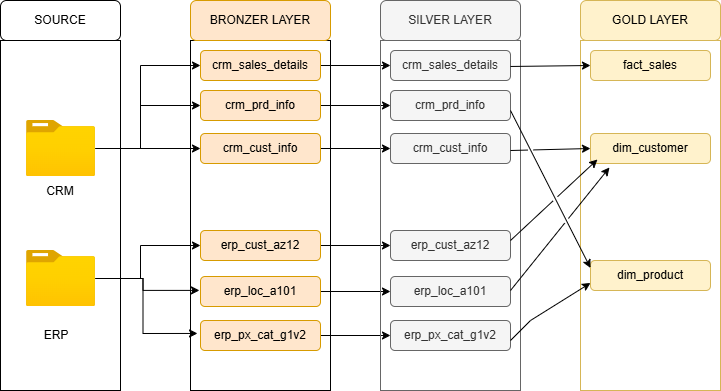

The diagram above was exported from draw.io. Its source (the exported page's mxGraphModel, read from the mxfile embedded in the PNG):
<mxGraphModel dx="872" dy="529" grid="1" gridSize="10" guides="1" tooltips="1" connect="1" arrows="1" fold="1" page="1" pageScale="1" pageWidth="850" pageHeight="1100" math="0" shadow="0">
  <root>
    <mxCell id="0" />
    <mxCell id="1" parent="0" />
    <mxCell id="uXHNSnoNZ9MRdG51h_EZ-1" value="" style="rounded=0;whiteSpace=wrap;html=1;gradientColor=none;fillColor=none;" parent="1" vertex="1">
      <mxGeometry x="50" y="170" width="120" height="350" as="geometry" />
    </mxCell>
    <mxCell id="uXHNSnoNZ9MRdG51h_EZ-2" value="SOURCE" style="rounded=1;whiteSpace=wrap;html=1;fillColor=none;" parent="1" vertex="1">
      <mxGeometry x="50" y="130" width="120" height="40" as="geometry" />
    </mxCell>
    <mxCell id="uXHNSnoNZ9MRdG51h_EZ-3" value="" style="rounded=0;whiteSpace=wrap;html=1;gradientColor=none;fillColor=none;" parent="1" vertex="1">
      <mxGeometry x="240" y="170" width="140" height="350" as="geometry" />
    </mxCell>
    <mxCell id="uXHNSnoNZ9MRdG51h_EZ-4" value="BRONZER LAYER" style="rounded=1;whiteSpace=wrap;html=1;fillColor=#ffe6cc;strokeColor=#d79b00;" parent="1" vertex="1">
      <mxGeometry x="240" y="130" width="140" height="40" as="geometry" />
    </mxCell>
    <mxCell id="uXHNSnoNZ9MRdG51h_EZ-16" style="edgeStyle=orthogonalEdgeStyle;rounded=0;orthogonalLoop=1;jettySize=auto;html=1;entryX=0;entryY=0.5;entryDx=0;entryDy=0;" parent="1" source="uXHNSnoNZ9MRdG51h_EZ-5" target="uXHNSnoNZ9MRdG51h_EZ-9" edge="1">
      <mxGeometry relative="1" as="geometry">
        <Array as="points">
          <mxPoint x="190" y="278" />
          <mxPoint x="190" y="195" />
        </Array>
      </mxGeometry>
    </mxCell>
    <mxCell id="uXHNSnoNZ9MRdG51h_EZ-17" style="edgeStyle=orthogonalEdgeStyle;rounded=0;orthogonalLoop=1;jettySize=auto;html=1;entryX=0;entryY=0.5;entryDx=0;entryDy=0;" parent="1" source="uXHNSnoNZ9MRdG51h_EZ-5" target="uXHNSnoNZ9MRdG51h_EZ-11" edge="1">
      <mxGeometry relative="1" as="geometry">
        <Array as="points">
          <mxPoint x="190" y="278" />
          <mxPoint x="190" y="235" />
        </Array>
      </mxGeometry>
    </mxCell>
    <mxCell id="uXHNSnoNZ9MRdG51h_EZ-18" style="edgeStyle=orthogonalEdgeStyle;rounded=0;orthogonalLoop=1;jettySize=auto;html=1;" parent="1" source="uXHNSnoNZ9MRdG51h_EZ-5" target="uXHNSnoNZ9MRdG51h_EZ-10" edge="1">
      <mxGeometry relative="1" as="geometry" />
    </mxCell>
    <mxCell id="uXHNSnoNZ9MRdG51h_EZ-5" value="" style="image;aspect=fixed;html=1;points=[];align=center;fontSize=12;image=img/lib/azure2/general/Folder_Blank.svg;" parent="1" vertex="1">
      <mxGeometry x="76" y="250" width="69" height="56.00000000000001" as="geometry" />
    </mxCell>
    <mxCell id="uXHNSnoNZ9MRdG51h_EZ-19" style="edgeStyle=orthogonalEdgeStyle;rounded=0;orthogonalLoop=1;jettySize=auto;html=1;" parent="1" source="uXHNSnoNZ9MRdG51h_EZ-6" target="uXHNSnoNZ9MRdG51h_EZ-14" edge="1">
      <mxGeometry relative="1" as="geometry">
        <Array as="points">
          <mxPoint x="190" y="408" />
          <mxPoint x="190" y="375" />
        </Array>
      </mxGeometry>
    </mxCell>
    <mxCell id="uXHNSnoNZ9MRdG51h_EZ-6" value="" style="image;aspect=fixed;html=1;points=[];align=center;fontSize=12;image=img/lib/azure2/general/Folder_Blank.svg;" parent="1" vertex="1">
      <mxGeometry x="76" y="380" width="69" height="56.00000000000001" as="geometry" />
    </mxCell>
    <mxCell id="uXHNSnoNZ9MRdG51h_EZ-7" value="CRM" style="text;html=1;whiteSpace=wrap;strokeColor=none;fillColor=none;align=center;verticalAlign=middle;rounded=0;" parent="1" vertex="1">
      <mxGeometry x="80" y="306" width="60" height="30" as="geometry" />
    </mxCell>
    <mxCell id="uXHNSnoNZ9MRdG51h_EZ-8" value="ERP" style="text;html=1;whiteSpace=wrap;strokeColor=none;fillColor=none;align=center;verticalAlign=middle;rounded=0;" parent="1" vertex="1">
      <mxGeometry x="76" y="450" width="60" height="30" as="geometry" />
    </mxCell>
    <mxCell id="n4Rp3qyCi6nQQD00XcWm-10" style="edgeStyle=orthogonalEdgeStyle;rounded=0;orthogonalLoop=1;jettySize=auto;html=1;exitX=1;exitY=0.5;exitDx=0;exitDy=0;" parent="1" source="uXHNSnoNZ9MRdG51h_EZ-9" target="n4Rp3qyCi6nQQD00XcWm-3" edge="1">
      <mxGeometry relative="1" as="geometry" />
    </mxCell>
    <mxCell id="uXHNSnoNZ9MRdG51h_EZ-9" value="crm_sales_details" style="rounded=1;whiteSpace=wrap;html=1;fillColor=#ffe6cc;strokeColor=#d79b00;" parent="1" vertex="1">
      <mxGeometry x="250" y="180" width="120" height="30" as="geometry" />
    </mxCell>
    <mxCell id="n4Rp3qyCi6nQQD00XcWm-12" style="edgeStyle=orthogonalEdgeStyle;rounded=0;orthogonalLoop=1;jettySize=auto;html=1;exitX=1;exitY=0.5;exitDx=0;exitDy=0;" parent="1" source="uXHNSnoNZ9MRdG51h_EZ-10" target="n4Rp3qyCi6nQQD00XcWm-4" edge="1">
      <mxGeometry relative="1" as="geometry" />
    </mxCell>
    <mxCell id="uXHNSnoNZ9MRdG51h_EZ-10" value="crm_cust_info" style="rounded=1;whiteSpace=wrap;html=1;fillColor=#ffe6cc;strokeColor=#d79b00;" parent="1" vertex="1">
      <mxGeometry x="250" y="263" width="120" height="30" as="geometry" />
    </mxCell>
    <mxCell id="n4Rp3qyCi6nQQD00XcWm-11" style="edgeStyle=orthogonalEdgeStyle;rounded=0;orthogonalLoop=1;jettySize=auto;html=1;exitX=1;exitY=0.5;exitDx=0;exitDy=0;" parent="1" source="uXHNSnoNZ9MRdG51h_EZ-11" target="n4Rp3qyCi6nQQD00XcWm-5" edge="1">
      <mxGeometry relative="1" as="geometry" />
    </mxCell>
    <mxCell id="uXHNSnoNZ9MRdG51h_EZ-11" value="crm_prd_info" style="rounded=1;whiteSpace=wrap;html=1;fillColor=#ffe6cc;strokeColor=#d79b00;" parent="1" vertex="1">
      <mxGeometry x="250" y="220" width="120" height="30" as="geometry" />
    </mxCell>
    <mxCell id="n4Rp3qyCi6nQQD00XcWm-14" style="edgeStyle=orthogonalEdgeStyle;rounded=0;orthogonalLoop=1;jettySize=auto;html=1;exitX=1;exitY=0.5;exitDx=0;exitDy=0;" parent="1" source="uXHNSnoNZ9MRdG51h_EZ-12" target="n4Rp3qyCi6nQQD00XcWm-6" edge="1">
      <mxGeometry relative="1" as="geometry" />
    </mxCell>
    <mxCell id="uXHNSnoNZ9MRdG51h_EZ-12" value="erp_loc_a101" style="rounded=1;whiteSpace=wrap;html=1;fillColor=#ffe6cc;strokeColor=#d79b00;" parent="1" vertex="1">
      <mxGeometry x="250" y="406" width="120" height="30" as="geometry" />
    </mxCell>
    <mxCell id="n4Rp3qyCi6nQQD00XcWm-15" style="edgeStyle=orthogonalEdgeStyle;rounded=0;orthogonalLoop=1;jettySize=auto;html=1;exitX=1;exitY=0.5;exitDx=0;exitDy=0;" parent="1" source="uXHNSnoNZ9MRdG51h_EZ-13" target="n4Rp3qyCi6nQQD00XcWm-7" edge="1">
      <mxGeometry relative="1" as="geometry" />
    </mxCell>
    <mxCell id="uXHNSnoNZ9MRdG51h_EZ-13" value="erp_px_cat_g1v2" style="rounded=1;whiteSpace=wrap;html=1;fillColor=#ffe6cc;strokeColor=#d79b00;" parent="1" vertex="1">
      <mxGeometry x="250" y="450" width="120" height="30" as="geometry" />
    </mxCell>
    <mxCell id="n4Rp3qyCi6nQQD00XcWm-13" style="edgeStyle=orthogonalEdgeStyle;rounded=0;orthogonalLoop=1;jettySize=auto;html=1;exitX=1;exitY=0.5;exitDx=0;exitDy=0;" parent="1" source="uXHNSnoNZ9MRdG51h_EZ-14" target="n4Rp3qyCi6nQQD00XcWm-8" edge="1">
      <mxGeometry relative="1" as="geometry" />
    </mxCell>
    <mxCell id="uXHNSnoNZ9MRdG51h_EZ-14" value="erp_cust_az12" style="rounded=1;whiteSpace=wrap;html=1;fillColor=#ffe6cc;strokeColor=#d79b00;" parent="1" vertex="1">
      <mxGeometry x="250" y="360" width="120" height="30" as="geometry" />
    </mxCell>
    <mxCell id="uXHNSnoNZ9MRdG51h_EZ-15" style="edgeStyle=orthogonalEdgeStyle;rounded=0;orthogonalLoop=1;jettySize=auto;html=1;exitX=0.5;exitY=1;exitDx=0;exitDy=0;" parent="1" source="uXHNSnoNZ9MRdG51h_EZ-12" target="uXHNSnoNZ9MRdG51h_EZ-12" edge="1">
      <mxGeometry relative="1" as="geometry" />
    </mxCell>
    <mxCell id="uXHNSnoNZ9MRdG51h_EZ-21" style="edgeStyle=orthogonalEdgeStyle;rounded=0;orthogonalLoop=1;jettySize=auto;html=1;entryX=0.064;entryY=0.714;entryDx=0;entryDy=0;entryPerimeter=0;" parent="1" source="uXHNSnoNZ9MRdG51h_EZ-6" target="uXHNSnoNZ9MRdG51h_EZ-3" edge="1">
      <mxGeometry relative="1" as="geometry" />
    </mxCell>
    <mxCell id="uXHNSnoNZ9MRdG51h_EZ-22" style="edgeStyle=orthogonalEdgeStyle;rounded=0;orthogonalLoop=1;jettySize=auto;html=1;entryX=0.05;entryY=0.837;entryDx=0;entryDy=0;entryPerimeter=0;" parent="1" source="uXHNSnoNZ9MRdG51h_EZ-6" target="uXHNSnoNZ9MRdG51h_EZ-3" edge="1">
      <mxGeometry relative="1" as="geometry" />
    </mxCell>
    <mxCell id="n4Rp3qyCi6nQQD00XcWm-1" value="" style="rounded=0;whiteSpace=wrap;html=1;fillColor=none;fontColor=#333333;strokeColor=#666666;" parent="1" vertex="1">
      <mxGeometry x="430" y="170" width="140" height="350" as="geometry" />
    </mxCell>
    <mxCell id="n4Rp3qyCi6nQQD00XcWm-2" value="SILVER LAYER" style="rounded=1;whiteSpace=wrap;html=1;fillColor=#f5f5f5;strokeColor=#666666;fontColor=#333333;" parent="1" vertex="1">
      <mxGeometry x="430" y="130" width="140" height="40" as="geometry" />
    </mxCell>
    <mxCell id="n4Rp3qyCi6nQQD00XcWm-3" value="crm_sales_details" style="rounded=1;whiteSpace=wrap;html=1;fillColor=#f5f5f5;strokeColor=#666666;fontColor=#333333;" parent="1" vertex="1">
      <mxGeometry x="440" y="180" width="120" height="30" as="geometry" />
    </mxCell>
    <mxCell id="n4Rp3qyCi6nQQD00XcWm-4" value="crm_cust_info" style="rounded=1;whiteSpace=wrap;html=1;fillColor=#f5f5f5;strokeColor=#666666;fontColor=#333333;" parent="1" vertex="1">
      <mxGeometry x="440" y="263" width="120" height="30" as="geometry" />
    </mxCell>
    <mxCell id="n4Rp3qyCi6nQQD00XcWm-5" value="crm_prd_info" style="rounded=1;whiteSpace=wrap;html=1;fillColor=#f5f5f5;strokeColor=#666666;fontColor=#333333;" parent="1" vertex="1">
      <mxGeometry x="440" y="220" width="120" height="30" as="geometry" />
    </mxCell>
    <mxCell id="n4Rp3qyCi6nQQD00XcWm-6" value="erp_loc_a101" style="rounded=1;whiteSpace=wrap;html=1;fillColor=#f5f5f5;strokeColor=#666666;fontColor=#333333;" parent="1" vertex="1">
      <mxGeometry x="440" y="406" width="120" height="30" as="geometry" />
    </mxCell>
    <mxCell id="n4Rp3qyCi6nQQD00XcWm-7" value="erp_px_cat_g1v2" style="rounded=1;whiteSpace=wrap;html=1;fillColor=#f5f5f5;strokeColor=#666666;fontColor=#333333;" parent="1" vertex="1">
      <mxGeometry x="440" y="450" width="120" height="30" as="geometry" />
    </mxCell>
    <mxCell id="n4Rp3qyCi6nQQD00XcWm-8" value="erp_cust_az12" style="rounded=1;whiteSpace=wrap;html=1;fillColor=#f5f5f5;strokeColor=#666666;fontColor=#333333;" parent="1" vertex="1">
      <mxGeometry x="440" y="360" width="120" height="30" as="geometry" />
    </mxCell>
    <mxCell id="n4Rp3qyCi6nQQD00XcWm-9" style="edgeStyle=orthogonalEdgeStyle;rounded=0;orthogonalLoop=1;jettySize=auto;html=1;exitX=0.5;exitY=1;exitDx=0;exitDy=0;fillColor=#f5f5f5;strokeColor=#666666;jumpStyle=gap;" parent="1" source="n4Rp3qyCi6nQQD00XcWm-6" target="n4Rp3qyCi6nQQD00XcWm-6" edge="1">
      <mxGeometry relative="1" as="geometry" />
    </mxCell>
    <mxCell id="8fvgTuCy_zSYDSg9HDjQ-1" value="" style="rounded=0;whiteSpace=wrap;html=1;fillColor=none;strokeColor=#d6b656;" parent="1" vertex="1">
      <mxGeometry x="630" y="170" width="140" height="350" as="geometry" />
    </mxCell>
    <mxCell id="8fvgTuCy_zSYDSg9HDjQ-2" value="GOLD LAYER" style="rounded=1;whiteSpace=wrap;html=1;fillColor=#fff2cc;strokeColor=#d6b656;" parent="1" vertex="1">
      <mxGeometry x="630" y="130" width="140" height="40" as="geometry" />
    </mxCell>
    <mxCell id="8fvgTuCy_zSYDSg9HDjQ-3" value="fact_sales" style="rounded=1;whiteSpace=wrap;html=1;fillColor=#fff2cc;strokeColor=#d6b656;" parent="1" vertex="1">
      <mxGeometry x="640" y="180" width="120" height="30" as="geometry" />
    </mxCell>
    <mxCell id="8fvgTuCy_zSYDSg9HDjQ-4" value="dim_customer" style="rounded=1;whiteSpace=wrap;html=1;fillColor=#fff2cc;strokeColor=#d6b656;" parent="1" vertex="1">
      <mxGeometry x="640" y="263" width="120" height="30" as="geometry" />
    </mxCell>
    <mxCell id="8fvgTuCy_zSYDSg9HDjQ-5" value="dim_product" style="rounded=1;whiteSpace=wrap;html=1;fillColor=#fff2cc;strokeColor=#d6b656;" parent="1" vertex="1">
      <mxGeometry x="640" y="390" width="120" height="30" as="geometry" />
    </mxCell>
    <mxCell id="8fvgTuCy_zSYDSg9HDjQ-9" style="edgeStyle=orthogonalEdgeStyle;rounded=0;orthogonalLoop=1;jettySize=auto;html=1;exitX=0.5;exitY=1;exitDx=0;exitDy=0;fillColor=#fff2cc;strokeColor=#d6b656;" parent="1" edge="1">
      <mxGeometry relative="1" as="geometry">
        <mxPoint x="700" y="436" as="sourcePoint" />
        <mxPoint x="700" y="436" as="targetPoint" />
      </mxGeometry>
    </mxCell>
    <mxCell id="8fvgTuCy_zSYDSg9HDjQ-17" value="" style="endArrow=classic;html=1;rounded=0;exitX=0.957;exitY=0.077;exitDx=0;exitDy=0;exitPerimeter=0;entryX=0;entryY=0.5;entryDx=0;entryDy=0;" parent="1" target="8fvgTuCy_zSYDSg9HDjQ-3" edge="1">
      <mxGeometry width="50" height="50" relative="1" as="geometry">
        <mxPoint x="560" y="195.97000000000006" as="sourcePoint" />
        <mxPoint x="636.02" y="194.02" as="targetPoint" />
      </mxGeometry>
    </mxCell>
    <mxCell id="8fvgTuCy_zSYDSg9HDjQ-18" value="" style="endArrow=classic;html=1;rounded=0;entryX=0;entryY=0.25;entryDx=0;entryDy=0;jumpStyle=gap;" parent="1" target="8fvgTuCy_zSYDSg9HDjQ-5" edge="1">
      <mxGeometry width="50" height="50" relative="1" as="geometry">
        <mxPoint x="560" y="240" as="sourcePoint" />
        <mxPoint x="610" y="190" as="targetPoint" />
      </mxGeometry>
    </mxCell>
    <mxCell id="8fvgTuCy_zSYDSg9HDjQ-19" value="" style="endArrow=classic;html=1;rounded=0;entryX=0;entryY=0.5;entryDx=0;entryDy=0;jumpStyle=gap;" parent="1" target="8fvgTuCy_zSYDSg9HDjQ-4" edge="1">
      <mxGeometry width="50" height="50" relative="1" as="geometry">
        <mxPoint x="560" y="280" as="sourcePoint" />
        <mxPoint x="610" y="230" as="targetPoint" />
      </mxGeometry>
    </mxCell>
    <mxCell id="8fvgTuCy_zSYDSg9HDjQ-20" value="" style="endArrow=classic;html=1;rounded=0;entryX=0.058;entryY=0.867;entryDx=0;entryDy=0;entryPerimeter=0;jumpStyle=gap;" parent="1" target="8fvgTuCy_zSYDSg9HDjQ-4" edge="1">
      <mxGeometry width="50" height="50" relative="1" as="geometry">
        <mxPoint x="560" y="370" as="sourcePoint" />
        <mxPoint x="610" y="320" as="targetPoint" />
      </mxGeometry>
    </mxCell>
    <mxCell id="8fvgTuCy_zSYDSg9HDjQ-21" value="" style="endArrow=classic;html=1;rounded=0;entryX=0.158;entryY=1.133;entryDx=0;entryDy=0;entryPerimeter=0;jumpStyle=gap;" parent="1" target="8fvgTuCy_zSYDSg9HDjQ-4" edge="1">
      <mxGeometry width="50" height="50" relative="1" as="geometry">
        <mxPoint x="560" y="420" as="sourcePoint" />
        <mxPoint x="610" y="370" as="targetPoint" />
      </mxGeometry>
    </mxCell>
    <mxCell id="8fvgTuCy_zSYDSg9HDjQ-22" value="" style="endArrow=classic;html=1;rounded=0;entryX=0;entryY=0.75;entryDx=0;entryDy=0;jumpStyle=gap;" parent="1" target="8fvgTuCy_zSYDSg9HDjQ-5" edge="1">
      <mxGeometry width="50" height="50" relative="1" as="geometry">
        <mxPoint x="560" y="470" as="sourcePoint" />
        <mxPoint x="610" y="420" as="targetPoint" />
        <Array as="points">
          <mxPoint x="580" y="450" />
        </Array>
      </mxGeometry>
    </mxCell>
  </root>
</mxGraphModel>